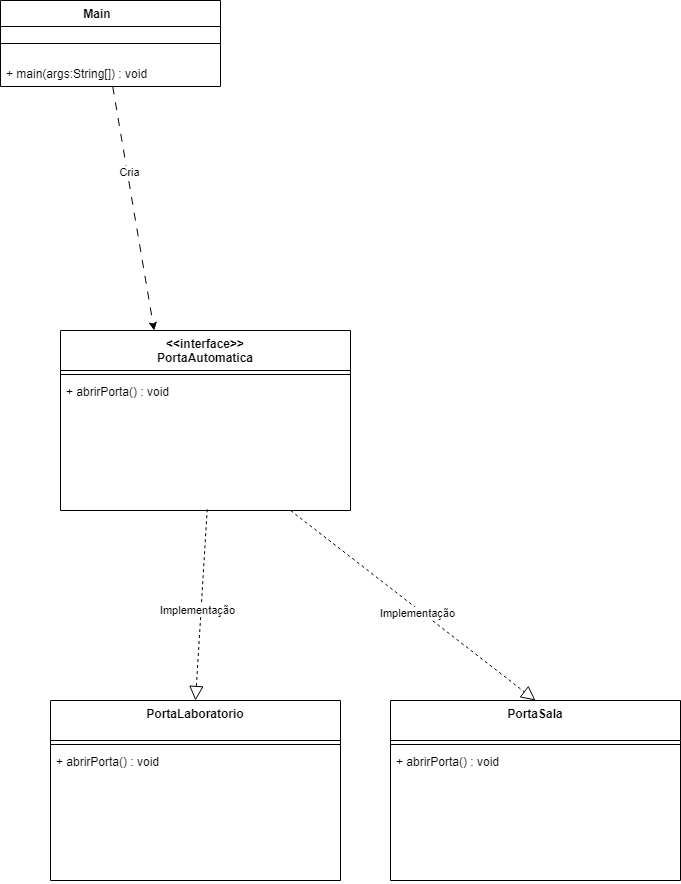

The diagram above was exported from draw.io. Its source (the exported page's mxGraphModel, read from the mxfile embedded in the PNG):
<mxGraphModel dx="2111" dy="1265" grid="1" gridSize="10" guides="1" tooltips="1" connect="1" arrows="1" fold="1" page="1" pageScale="1" pageWidth="827" pageHeight="1169" background="light-dark(#FFFFFF,#000000)" math="0" shadow="0">
  <root>
    <mxCell id="0" />
    <mxCell id="1" parent="0" />
    <mxCell id="i23moMQ-JQCkxNeAHcsY-2" parent="1" style="swimlane;fontStyle=1;align=center;verticalAlign=top;childLayout=stackLayout;horizontal=1;startSize=26;horizontalStack=0;resizeParent=1;resizeParentMax=0;resizeLast=0;collapsible=1;marginBottom=0;whiteSpace=wrap;html=1;" value="Main&lt;span style=&quot;white-space: pre;&quot;&gt;&#09;&lt;/span&gt;" vertex="1">
      <mxGeometry height="86" width="220" x="100" y="100" as="geometry">
        <mxRectangle height="30" width="90" x="230" y="170" as="alternateBounds" />
      </mxGeometry>
    </mxCell>
    <mxCell id="i23moMQ-JQCkxNeAHcsY-4" parent="i23moMQ-JQCkxNeAHcsY-2" style="line;strokeWidth=1;fillColor=none;align=left;verticalAlign=middle;spacingTop=-1;spacingLeft=3;spacingRight=3;rotatable=0;labelPosition=right;points=[];portConstraint=eastwest;strokeColor=inherit;" value="" vertex="1">
      <mxGeometry height="34" width="220" y="26" as="geometry" />
    </mxCell>
    <mxCell id="i23moMQ-JQCkxNeAHcsY-5" parent="i23moMQ-JQCkxNeAHcsY-2" style="text;strokeColor=none;fillColor=none;align=left;verticalAlign=top;spacingLeft=4;spacingRight=4;overflow=hidden;rotatable=0;points=[[0,0.5],[1,0.5]];portConstraint=eastwest;whiteSpace=wrap;html=1;" value="+ main(args:String[]) : void" vertex="1">
      <mxGeometry height="26" width="220" y="60" as="geometry" />
    </mxCell>
    <mxCell id="-4lGPvk0IxxMlF2nFFmA-3" parent="1" style="swimlane;fontStyle=1;align=center;verticalAlign=top;childLayout=stackLayout;horizontal=1;startSize=40;horizontalStack=0;resizeParent=1;resizeParentMax=0;resizeLast=0;collapsible=1;marginBottom=0;whiteSpace=wrap;html=1;" value="&lt;div&gt;&amp;lt;&amp;lt;interface&amp;gt;&amp;gt;&lt;/div&gt;&lt;div&gt;PortaAutomatica&lt;/div&gt;" vertex="1">
      <mxGeometry height="180" width="290" x="160" y="430" as="geometry" />
    </mxCell>
    <mxCell id="-4lGPvk0IxxMlF2nFFmA-5" parent="-4lGPvk0IxxMlF2nFFmA-3" style="line;strokeWidth=1;fillColor=none;align=left;verticalAlign=middle;spacingTop=-1;spacingLeft=3;spacingRight=3;rotatable=0;labelPosition=right;points=[];portConstraint=eastwest;strokeColor=inherit;" value="" vertex="1">
      <mxGeometry height="8" width="290" y="40" as="geometry" />
    </mxCell>
    <mxCell id="-4lGPvk0IxxMlF2nFFmA-6" parent="-4lGPvk0IxxMlF2nFFmA-3" style="text;strokeColor=none;fillColor=none;align=left;verticalAlign=top;spacingLeft=4;spacingRight=4;overflow=hidden;rotatable=0;points=[[0,0.5],[1,0.5]];portConstraint=eastwest;whiteSpace=wrap;html=1;" value="+ abrirPorta() : void" vertex="1">
      <mxGeometry height="132" width="290" y="48" as="geometry" />
    </mxCell>
    <mxCell id="3AZNLD-Nn54xQNBMsh8L-1" edge="1" parent="1" source="i23moMQ-JQCkxNeAHcsY-5" style="edgeStyle=none;orthogonalLoop=1;jettySize=auto;html=1;rounded=0;dashed=1;dashPattern=8 8;" value="">
      <mxGeometry relative="1" width="100" as="geometry">
        <Array as="points" />
        <mxPoint x="509" y="310" as="sourcePoint" />
        <mxPoint x="253.69740634005802" y="430" as="targetPoint" />
      </mxGeometry>
    </mxCell>
    <mxCell id="3AZNLD-Nn54xQNBMsh8L-2" connectable="0" parent="3AZNLD-Nn54xQNBMsh8L-1" style="edgeLabel;html=1;align=center;verticalAlign=middle;resizable=0;points=[];" value="Cria" vertex="1">
      <mxGeometry relative="1" x="-0.2974" y="2" as="geometry">
        <mxPoint as="offset" />
      </mxGeometry>
    </mxCell>
    <mxCell id="3AZNLD-Nn54xQNBMsh8L-7" parent="1" style="swimlane;fontStyle=1;align=center;verticalAlign=top;childLayout=stackLayout;horizontal=1;startSize=40;horizontalStack=0;resizeParent=1;resizeParentMax=0;resizeLast=0;collapsible=1;marginBottom=0;whiteSpace=wrap;html=1;" value="PortaSala" vertex="1">
      <mxGeometry height="180" width="290" x="490" y="800" as="geometry" />
    </mxCell>
    <mxCell id="3AZNLD-Nn54xQNBMsh8L-9" parent="3AZNLD-Nn54xQNBMsh8L-7" style="line;strokeWidth=1;fillColor=none;align=left;verticalAlign=middle;spacingTop=-1;spacingLeft=3;spacingRight=3;rotatable=0;labelPosition=right;points=[];portConstraint=eastwest;strokeColor=inherit;" value="" vertex="1">
      <mxGeometry height="8" width="290" y="40" as="geometry" />
    </mxCell>
    <mxCell id="3AZNLD-Nn54xQNBMsh8L-10" parent="3AZNLD-Nn54xQNBMsh8L-7" style="text;strokeColor=none;fillColor=none;align=left;verticalAlign=top;spacingLeft=4;spacingRight=4;overflow=hidden;rotatable=0;points=[[0,0.5],[1,0.5]];portConstraint=eastwest;whiteSpace=wrap;html=1;" value="+ abrirPorta() : void" vertex="1">
      <mxGeometry height="132" width="290" y="48" as="geometry" />
    </mxCell>
    <mxCell id="3AZNLD-Nn54xQNBMsh8L-30" edge="1" parent="1" source="-4lGPvk0IxxMlF2nFFmA-6" style="endArrow=block;dashed=1;endFill=0;endSize=12;html=1;rounded=0;entryX=0.5;entryY=0;entryDx=0;entryDy=0;exitX=0.506;exitY=0.991;exitDx=0;exitDy=0;exitPerimeter=0;" target="3AZNLD-Nn54xQNBMsh8L-42" value="">
      <mxGeometry relative="1" width="160" as="geometry">
        <mxPoint x="-629.9999999999999" y="780.0000000000001" as="sourcePoint" />
        <mxPoint x="-96.4499999999997" y="908.0800000000003" as="targetPoint" />
      </mxGeometry>
    </mxCell>
    <mxCell id="3AZNLD-Nn54xQNBMsh8L-33" connectable="0" parent="3AZNLD-Nn54xQNBMsh8L-30" style="edgeLabel;html=1;align=center;verticalAlign=middle;resizable=0;points=[];" value="Implementação" vertex="1">
      <mxGeometry relative="1" x="0.0529" y="-3" as="geometry">
        <mxPoint x="-1" as="offset" />
      </mxGeometry>
    </mxCell>
    <mxCell id="3AZNLD-Nn54xQNBMsh8L-42" parent="1" style="swimlane;fontStyle=1;align=center;verticalAlign=top;childLayout=stackLayout;horizontal=1;startSize=40;horizontalStack=0;resizeParent=1;resizeParentMax=0;resizeLast=0;collapsible=1;marginBottom=0;whiteSpace=wrap;html=1;" value="PortaLaboratorio" vertex="1">
      <mxGeometry height="180" width="290" x="150" y="800" as="geometry" />
    </mxCell>
    <mxCell id="3AZNLD-Nn54xQNBMsh8L-44" parent="3AZNLD-Nn54xQNBMsh8L-42" style="line;strokeWidth=1;fillColor=none;align=left;verticalAlign=middle;spacingTop=-1;spacingLeft=3;spacingRight=3;rotatable=0;labelPosition=right;points=[];portConstraint=eastwest;strokeColor=inherit;" value="" vertex="1">
      <mxGeometry height="8" width="290" y="40" as="geometry" />
    </mxCell>
    <mxCell id="3AZNLD-Nn54xQNBMsh8L-45" parent="3AZNLD-Nn54xQNBMsh8L-42" style="text;strokeColor=none;fillColor=none;align=left;verticalAlign=top;spacingLeft=4;spacingRight=4;overflow=hidden;rotatable=0;points=[[0,0.5],[1,0.5]];portConstraint=eastwest;whiteSpace=wrap;html=1;" value="+ abrirPorta() : void" vertex="1">
      <mxGeometry height="132" width="290" y="48" as="geometry" />
    </mxCell>
    <mxCell id="3AZNLD-Nn54xQNBMsh8L-46" edge="1" parent="1" source="-4lGPvk0IxxMlF2nFFmA-6" style="endArrow=block;dashed=1;endFill=0;endSize=12;html=1;rounded=0;entryX=0.5;entryY=0;entryDx=0;entryDy=0;" target="3AZNLD-Nn54xQNBMsh8L-7" value="">
      <mxGeometry relative="1" width="160" as="geometry">
        <mxPoint x="612" y="620" as="sourcePoint" />
        <mxPoint x="600" y="811" as="targetPoint" />
      </mxGeometry>
    </mxCell>
    <mxCell id="3AZNLD-Nn54xQNBMsh8L-47" connectable="0" parent="3AZNLD-Nn54xQNBMsh8L-46" style="edgeLabel;html=1;align=center;verticalAlign=middle;resizable=0;points=[];" value="Implementação" vertex="1">
      <mxGeometry relative="1" x="0.0529" y="-3" as="geometry">
        <mxPoint x="-1" as="offset" />
      </mxGeometry>
    </mxCell>
  </root>
</mxGraphModel>